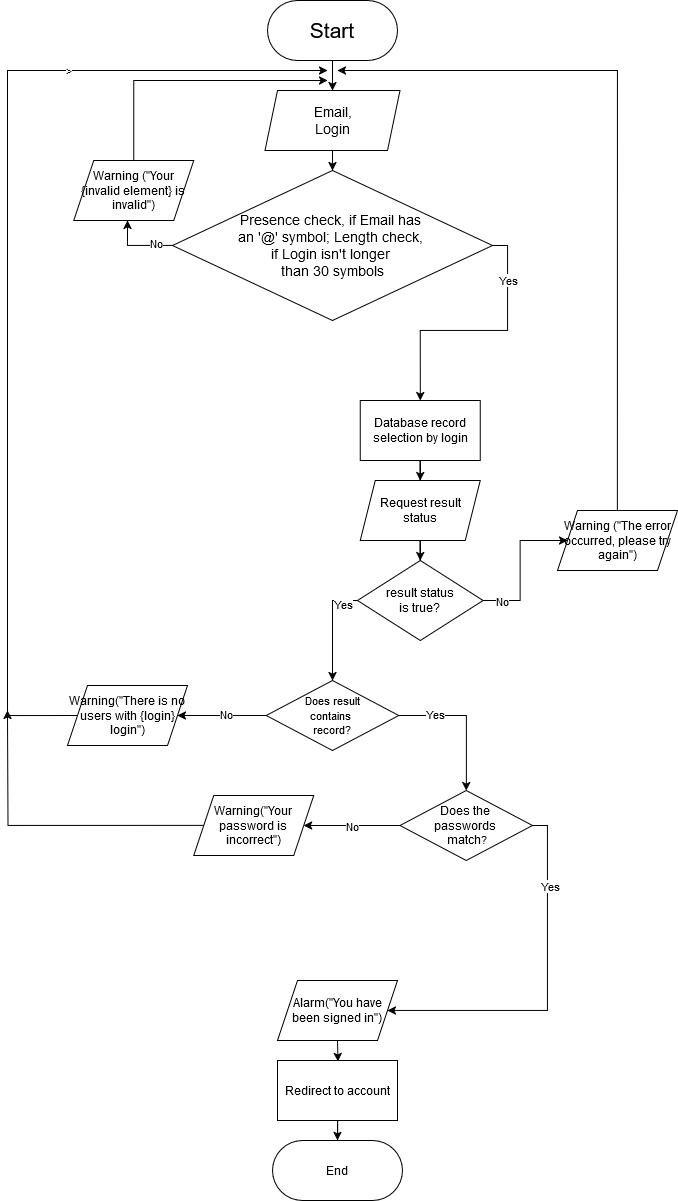

The diagram above was exported from draw.io. Its source (the exported page's mxGraphModel, read from the mxfile embedded in the PNG):
<mxGraphModel dx="1235" dy="666" grid="1" gridSize="10" guides="1" tooltips="1" connect="1" arrows="1" fold="1" page="1" pageScale="1" pageWidth="850" pageHeight="1100" math="0" shadow="0">
  <root>
    <mxCell id="0" />
    <mxCell id="1" parent="0" />
    <mxCell id="R6okjfki8fJjkLBU8PFX-6" style="edgeStyle=orthogonalEdgeStyle;rounded=0;orthogonalLoop=1;jettySize=auto;html=1;entryX=0.5;entryY=0;entryDx=0;entryDy=0;" parent="1" source="R6okjfki8fJjkLBU8PFX-7" target="R6okjfki8fJjkLBU8PFX-9" edge="1">
      <mxGeometry relative="1" as="geometry" />
    </mxCell>
    <mxCell id="R6okjfki8fJjkLBU8PFX-7" value="&lt;font style=&quot;font-size: 21px;&quot;&gt;Start&lt;/font&gt;" style="rounded=1;whiteSpace=wrap;html=1;glass=0;shadow=0;arcSize=50;" parent="1" vertex="1">
      <mxGeometry x="370" y="10" width="130" height="60" as="geometry" />
    </mxCell>
    <mxCell id="R6okjfki8fJjkLBU8PFX-8" value="" style="edgeStyle=orthogonalEdgeStyle;rounded=0;orthogonalLoop=1;jettySize=auto;html=1;entryX=0.5;entryY=0;entryDx=0;entryDy=0;" parent="1" source="R6okjfki8fJjkLBU8PFX-9" target="R6okjfki8fJjkLBU8PFX-27" edge="1">
      <mxGeometry relative="1" as="geometry">
        <mxPoint x="435" y="170" as="targetPoint" />
        <Array as="points" />
      </mxGeometry>
    </mxCell>
    <mxCell id="R6okjfki8fJjkLBU8PFX-9" value="&lt;div&gt;&lt;font style=&quot;font-size: 14px;&quot;&gt;Email,&lt;/font&gt;&lt;/div&gt;&lt;div&gt;&lt;font style=&quot;font-size: 14px;&quot;&gt;Login&lt;/font&gt;&lt;/div&gt;" style="shape=parallelogram;perimeter=parallelogramPerimeter;whiteSpace=wrap;html=1;fixedSize=1;size=12.5;" parent="1" vertex="1">
      <mxGeometry x="367.5" y="100" width="135" height="60" as="geometry" />
    </mxCell>
    <mxCell id="R6okjfki8fJjkLBU8PFX-12" value="" style="edgeStyle=orthogonalEdgeStyle;rounded=0;orthogonalLoop=1;jettySize=auto;html=1;" parent="1" source="R6okjfki8fJjkLBU8PFX-13" target="R6okjfki8fJjkLBU8PFX-15" edge="1">
      <mxGeometry relative="1" as="geometry" />
    </mxCell>
    <mxCell id="R6okjfki8fJjkLBU8PFX-13" value="Database record selection by login" style="whiteSpace=wrap;html=1;" parent="1" vertex="1">
      <mxGeometry x="462.81" y="410" width="120" height="60" as="geometry" />
    </mxCell>
    <mxCell id="R6okjfki8fJjkLBU8PFX-14" value="" style="edgeStyle=orthogonalEdgeStyle;rounded=0;orthogonalLoop=1;jettySize=auto;html=1;" parent="1" source="R6okjfki8fJjkLBU8PFX-15" target="R6okjfki8fJjkLBU8PFX-20" edge="1">
      <mxGeometry relative="1" as="geometry" />
    </mxCell>
    <mxCell id="R6okjfki8fJjkLBU8PFX-15" value="&lt;div&gt;Request result&lt;/div&gt;&lt;div&gt;status&lt;br&gt;&lt;/div&gt;" style="shape=parallelogram;perimeter=parallelogramPerimeter;whiteSpace=wrap;html=1;fixedSize=1;size=15;" parent="1" vertex="1">
      <mxGeometry x="462.81" y="490" width="120" height="60" as="geometry" />
    </mxCell>
    <mxCell id="R6okjfki8fJjkLBU8PFX-16" style="edgeStyle=orthogonalEdgeStyle;rounded=0;orthogonalLoop=1;jettySize=auto;html=1;entryX=0;entryY=0.5;entryDx=0;entryDy=0;" parent="1" source="R6okjfki8fJjkLBU8PFX-20" target="TXAZvwrvO6XwpHe0kNSW-3" edge="1">
      <mxGeometry relative="1" as="geometry">
        <mxPoint x="657.8100000000002" y="540" as="targetPoint" />
      </mxGeometry>
    </mxCell>
    <mxCell id="R6okjfki8fJjkLBU8PFX-17" value="&lt;div&gt;No&lt;/div&gt;" style="edgeLabel;html=1;align=center;verticalAlign=middle;resizable=0;points=[];" parent="R6okjfki8fJjkLBU8PFX-16" vertex="1" connectable="0">
      <mxGeometry x="-0.7344" relative="1" as="geometry">
        <mxPoint as="offset" />
      </mxGeometry>
    </mxCell>
    <mxCell id="R6okjfki8fJjkLBU8PFX-18" value="" style="edgeStyle=orthogonalEdgeStyle;rounded=0;orthogonalLoop=1;jettySize=auto;html=1;entryX=0.5;entryY=0;entryDx=0;entryDy=0;" parent="1" target="R6okjfki8fJjkLBU8PFX-36" edge="1">
      <mxGeometry relative="1" as="geometry">
        <mxPoint x="480.00000000000045" y="610.0000000000002" as="sourcePoint" />
        <mxPoint x="435" y="680.0000000000002" as="targetPoint" />
        <Array as="points">
          <mxPoint x="435" y="610" />
        </Array>
      </mxGeometry>
    </mxCell>
    <mxCell id="R6okjfki8fJjkLBU8PFX-19" value="Yes" style="edgeLabel;html=1;align=center;verticalAlign=middle;resizable=0;points=[];" parent="R6okjfki8fJjkLBU8PFX-18" vertex="1" connectable="0">
      <mxGeometry x="-0.46" y="3" relative="1" as="geometry">
        <mxPoint as="offset" />
      </mxGeometry>
    </mxCell>
    <mxCell id="R6okjfki8fJjkLBU8PFX-20" value="result status &lt;br&gt;is true?" style="rhombus;whiteSpace=wrap;html=1;" parent="1" vertex="1">
      <mxGeometry x="460" y="570" width="125.62" height="80" as="geometry" />
    </mxCell>
    <mxCell id="R6okjfki8fJjkLBU8PFX-21" style="edgeStyle=orthogonalEdgeStyle;rounded=0;orthogonalLoop=1;jettySize=auto;html=1;exitX=0.5;exitY=0;exitDx=0;exitDy=0;" parent="1" source="TXAZvwrvO6XwpHe0kNSW-3" edge="1">
      <mxGeometry relative="1" as="geometry">
        <mxPoint x="440" y="80" as="targetPoint" />
        <Array as="points">
          <mxPoint x="720" y="80" />
        </Array>
        <mxPoint x="720.0588235294117" y="510" as="sourcePoint" />
      </mxGeometry>
    </mxCell>
    <mxCell id="R6okjfki8fJjkLBU8PFX-23" style="edgeStyle=orthogonalEdgeStyle;rounded=0;orthogonalLoop=1;jettySize=auto;html=1;entryX=0.5;entryY=0;entryDx=0;entryDy=0;" parent="1" source="R6okjfki8fJjkLBU8PFX-27" target="R6okjfki8fJjkLBU8PFX-13" edge="1">
      <mxGeometry relative="1" as="geometry">
        <Array as="points">
          <mxPoint x="610" y="255" />
          <mxPoint x="610" y="340" />
          <mxPoint x="523" y="340" />
        </Array>
      </mxGeometry>
    </mxCell>
    <mxCell id="R6okjfki8fJjkLBU8PFX-24" value="&lt;div&gt;Yes&lt;/div&gt;" style="edgeLabel;html=1;align=center;verticalAlign=middle;resizable=0;points=[];" parent="R6okjfki8fJjkLBU8PFX-23" vertex="1" connectable="0">
      <mxGeometry x="-0.8149" relative="1" as="geometry">
        <mxPoint y="26" as="offset" />
      </mxGeometry>
    </mxCell>
    <mxCell id="R6okjfki8fJjkLBU8PFX-25" style="edgeStyle=orthogonalEdgeStyle;rounded=0;orthogonalLoop=1;jettySize=auto;html=1;" parent="1" source="R6okjfki8fJjkLBU8PFX-27" edge="1">
      <mxGeometry relative="1" as="geometry">
        <mxPoint x="230.0588235294117" y="230" as="targetPoint" />
        <Array as="points">
          <mxPoint x="230" y="255" />
        </Array>
      </mxGeometry>
    </mxCell>
    <mxCell id="R6okjfki8fJjkLBU8PFX-26" value="&lt;div&gt;No&lt;/div&gt;" style="edgeLabel;html=1;align=center;verticalAlign=middle;resizable=0;points=[];" parent="R6okjfki8fJjkLBU8PFX-25" vertex="1" connectable="0">
      <mxGeometry x="-0.528" y="-3" relative="1" as="geometry">
        <mxPoint as="offset" />
      </mxGeometry>
    </mxCell>
    <mxCell id="R6okjfki8fJjkLBU8PFX-27" value="&lt;div&gt;&lt;font style=&quot;font-size: 14px;&quot;&gt;Presence check, if Email has&amp;nbsp;&lt;/font&gt;&lt;/div&gt;&lt;div&gt;&lt;font style=&quot;font-size: 14px;&quot;&gt;an '@' symbol; Length check,&amp;nbsp;&lt;/font&gt;&lt;/div&gt;&lt;div&gt;&lt;font style=&quot;font-size: 14px;&quot;&gt;if Login isn't longer&amp;nbsp;&lt;/font&gt;&lt;/div&gt;&lt;div&gt;&lt;font style=&quot;font-size: 14px;&quot;&gt;than 30 symbols&lt;/font&gt;&lt;/div&gt;" style="rhombus;whiteSpace=wrap;html=1;rounded=0;overflow=visible;" parent="1" vertex="1">
      <mxGeometry x="275" y="180" width="320" height="150" as="geometry" />
    </mxCell>
    <mxCell id="R6okjfki8fJjkLBU8PFX-30" value="" style="edgeStyle=orthogonalEdgeStyle;rounded=0;orthogonalLoop=1;jettySize=auto;html=1;" parent="1" target="R6okjfki8fJjkLBU8PFX-33" edge="1">
      <mxGeometry relative="1" as="geometry">
        <mxPoint x="440" y="1050.0000000000002" as="sourcePoint" />
      </mxGeometry>
    </mxCell>
    <mxCell id="R6okjfki8fJjkLBU8PFX-32" style="edgeStyle=orthogonalEdgeStyle;rounded=0;orthogonalLoop=1;jettySize=auto;html=1;entryX=0.5;entryY=0;entryDx=0;entryDy=0;" parent="1" source="R6okjfki8fJjkLBU8PFX-33" target="R6okjfki8fJjkLBU8PFX-34" edge="1">
      <mxGeometry relative="1" as="geometry" />
    </mxCell>
    <mxCell id="R6okjfki8fJjkLBU8PFX-33" value="Redirect to account" style="whiteSpace=wrap;html=1;" parent="1" vertex="1">
      <mxGeometry x="380" y="1070" width="120" height="60" as="geometry" />
    </mxCell>
    <mxCell id="R6okjfki8fJjkLBU8PFX-34" value="End" style="rounded=1;whiteSpace=wrap;html=1;glass=0;shadow=0;arcSize=50;" parent="1" vertex="1">
      <mxGeometry x="375" y="1150" width="130" height="60" as="geometry" />
    </mxCell>
    <mxCell id="R6okjfki8fJjkLBU8PFX-38" style="edgeStyle=orthogonalEdgeStyle;rounded=0;orthogonalLoop=1;jettySize=auto;html=1;exitX=0;exitY=0.5;exitDx=0;exitDy=0;" parent="1" source="TXAZvwrvO6XwpHe0kNSW-2" edge="1">
      <mxGeometry relative="1" as="geometry">
        <mxPoint x="430" y="80" as="targetPoint" />
        <mxPoint x="162.5" y="725" as="sourcePoint" />
        <Array as="points">
          <mxPoint x="110" y="725" />
          <mxPoint x="110" y="80" />
        </Array>
      </mxGeometry>
    </mxCell>
    <mxCell id="R6okjfki8fJjkLBU8PFX-42" value="&amp;gt;" style="edgeLabel;html=1;align=center;verticalAlign=middle;resizable=0;points=[];" parent="R6okjfki8fJjkLBU8PFX-38" vertex="1" connectable="0">
      <mxGeometry x="0.4985" y="1" relative="1" as="geometry">
        <mxPoint as="offset" />
      </mxGeometry>
    </mxCell>
    <mxCell id="R6okjfki8fJjkLBU8PFX-41" value="" style="edgeStyle=orthogonalEdgeStyle;rounded=0;orthogonalLoop=1;jettySize=auto;html=1;entryX=1;entryY=0.5;entryDx=0;entryDy=0;" parent="1" source="R6okjfki8fJjkLBU8PFX-36" target="TXAZvwrvO6XwpHe0kNSW-2" edge="1">
      <mxGeometry relative="1" as="geometry">
        <mxPoint x="282.5" y="725" as="targetPoint" />
      </mxGeometry>
    </mxCell>
    <mxCell id="R6okjfki8fJjkLBU8PFX-49" value="No" style="edgeLabel;html=1;align=center;verticalAlign=middle;resizable=0;points=[];" parent="R6okjfki8fJjkLBU8PFX-41" vertex="1" connectable="0">
      <mxGeometry x="-0.1014" y="-2" relative="1" as="geometry">
        <mxPoint as="offset" />
      </mxGeometry>
    </mxCell>
    <mxCell id="R6okjfki8fJjkLBU8PFX-44" value="" style="edgeStyle=orthogonalEdgeStyle;rounded=0;orthogonalLoop=1;jettySize=auto;html=1;" parent="1" source="R6okjfki8fJjkLBU8PFX-36" target="R6okjfki8fJjkLBU8PFX-43" edge="1">
      <mxGeometry relative="1" as="geometry" />
    </mxCell>
    <mxCell id="R6okjfki8fJjkLBU8PFX-50" value="Yes" style="edgeLabel;html=1;align=center;verticalAlign=middle;resizable=0;points=[];" parent="R6okjfki8fJjkLBU8PFX-44" vertex="1" connectable="0">
      <mxGeometry x="-0.4861" y="2" relative="1" as="geometry">
        <mxPoint as="offset" />
      </mxGeometry>
    </mxCell>
    <mxCell id="R6okjfki8fJjkLBU8PFX-36" value="&lt;div align=&quot;center&quot;&gt;&lt;font style=&quot;font-size: 11px;&quot;&gt;Does result&lt;/font&gt;&lt;br&gt;&lt;font style=&quot;font-size: 11px;&quot;&gt;contains&amp;nbsp;&lt;/font&gt;&lt;/div&gt;&lt;div align=&quot;center&quot;&gt;&lt;font style=&quot;font-size: 11px;&quot;&gt;record?&lt;/font&gt;&lt;/div&gt;" style="rhombus;whiteSpace=wrap;html=1;align=center;" parent="1" vertex="1">
      <mxGeometry x="368.75" y="690" width="132.5" height="70" as="geometry" />
    </mxCell>
    <mxCell id="R6okjfki8fJjkLBU8PFX-46" value="" style="edgeStyle=orthogonalEdgeStyle;rounded=0;orthogonalLoop=1;jettySize=auto;html=1;entryX=1;entryY=0.5;entryDx=0;entryDy=0;" parent="1" source="R6okjfki8fJjkLBU8PFX-43" target="TXAZvwrvO6XwpHe0kNSW-6" edge="1">
      <mxGeometry relative="1" as="geometry">
        <mxPoint x="416.25" y="835" as="targetPoint" />
      </mxGeometry>
    </mxCell>
    <mxCell id="R6okjfki8fJjkLBU8PFX-51" value="No" style="edgeLabel;html=1;align=center;verticalAlign=middle;resizable=0;points=[];" parent="R6okjfki8fJjkLBU8PFX-46" vertex="1" connectable="0">
      <mxGeometry x="-0.0044" relative="1" as="geometry">
        <mxPoint as="offset" />
      </mxGeometry>
    </mxCell>
    <mxCell id="R6okjfki8fJjkLBU8PFX-52" style="edgeStyle=orthogonalEdgeStyle;rounded=0;orthogonalLoop=1;jettySize=auto;html=1;entryX=1;entryY=0.5;entryDx=0;entryDy=0;" parent="1" source="R6okjfki8fJjkLBU8PFX-43" target="TXAZvwrvO6XwpHe0kNSW-7" edge="1">
      <mxGeometry relative="1" as="geometry">
        <Array as="points">
          <mxPoint x="650" y="835" />
          <mxPoint x="650" y="1020" />
        </Array>
        <mxPoint x="500" y="1019.9999999999998" as="targetPoint" />
      </mxGeometry>
    </mxCell>
    <mxCell id="R6okjfki8fJjkLBU8PFX-53" value="Yes" style="edgeLabel;html=1;align=center;verticalAlign=middle;resizable=0;points=[];" parent="R6okjfki8fJjkLBU8PFX-52" vertex="1" connectable="0">
      <mxGeometry x="-0.5845" y="2" relative="1" as="geometry">
        <mxPoint as="offset" />
      </mxGeometry>
    </mxCell>
    <mxCell id="R6okjfki8fJjkLBU8PFX-43" value="&lt;div align=&quot;center&quot;&gt;Does the&amp;nbsp;&lt;/div&gt;&lt;div align=&quot;center&quot;&gt;passwords&amp;nbsp;&lt;/div&gt;&lt;div align=&quot;center&quot;&gt;match&lt;font style=&quot;font-size: 11px;&quot;&gt;?&lt;/font&gt;&lt;/div&gt;" style="rhombus;whiteSpace=wrap;html=1;align=center;" parent="1" vertex="1">
      <mxGeometry x="502.5" y="800" width="132.5" height="70" as="geometry" />
    </mxCell>
    <mxCell id="R6okjfki8fJjkLBU8PFX-47" style="edgeStyle=orthogonalEdgeStyle;rounded=0;orthogonalLoop=1;jettySize=auto;html=1;exitX=0;exitY=0.5;exitDx=0;exitDy=0;" parent="1" source="TXAZvwrvO6XwpHe0kNSW-6" edge="1">
      <mxGeometry relative="1" as="geometry">
        <mxPoint x="110" y="720" as="targetPoint" />
        <mxPoint x="296.25" y="835.0588235294119" as="sourcePoint" />
      </mxGeometry>
    </mxCell>
    <mxCell id="TXAZvwrvO6XwpHe0kNSW-2" value="Warning(&quot;There is no users with {login} login&quot;)" style="shape=parallelogram;perimeter=parallelogramPerimeter;whiteSpace=wrap;html=1;fixedSize=1;" vertex="1" parent="1">
      <mxGeometry x="170" y="695" width="120" height="60" as="geometry" />
    </mxCell>
    <mxCell id="TXAZvwrvO6XwpHe0kNSW-3" value="Warning (&quot;The error occurred, please try again&quot;)" style="shape=parallelogram;perimeter=parallelogramPerimeter;whiteSpace=wrap;html=1;fixedSize=1;" vertex="1" parent="1">
      <mxGeometry x="660" y="520" width="120" height="60" as="geometry" />
    </mxCell>
    <mxCell id="TXAZvwrvO6XwpHe0kNSW-5" style="edgeStyle=orthogonalEdgeStyle;rounded=0;orthogonalLoop=1;jettySize=auto;html=1;" edge="1" parent="1" source="TXAZvwrvO6XwpHe0kNSW-4">
      <mxGeometry relative="1" as="geometry">
        <mxPoint x="430" y="90" as="targetPoint" />
        <Array as="points">
          <mxPoint x="236" y="90" />
        </Array>
      </mxGeometry>
    </mxCell>
    <mxCell id="TXAZvwrvO6XwpHe0kNSW-4" value="Warning (&quot;Your {invalid element} is invalid&quot;)" style="shape=parallelogram;perimeter=parallelogramPerimeter;whiteSpace=wrap;html=1;fixedSize=1;" vertex="1" parent="1">
      <mxGeometry x="176.25" y="170" width="120" height="60" as="geometry" />
    </mxCell>
    <mxCell id="TXAZvwrvO6XwpHe0kNSW-6" value="Warning(&quot;Your password is incorrect&quot;)" style="shape=parallelogram;perimeter=parallelogramPerimeter;whiteSpace=wrap;html=1;fixedSize=1;" vertex="1" parent="1">
      <mxGeometry x="296.25" y="805" width="120" height="60" as="geometry" />
    </mxCell>
    <mxCell id="TXAZvwrvO6XwpHe0kNSW-7" value="&lt;br&gt;Alarm(&quot;You have been signed in&quot;)&lt;div&gt;&lt;br/&gt;&lt;/div&gt;" style="shape=parallelogram;perimeter=parallelogramPerimeter;whiteSpace=wrap;html=1;fixedSize=1;" vertex="1" parent="1">
      <mxGeometry x="380" y="990" width="120" height="60" as="geometry" />
    </mxCell>
  </root>
</mxGraphModel>